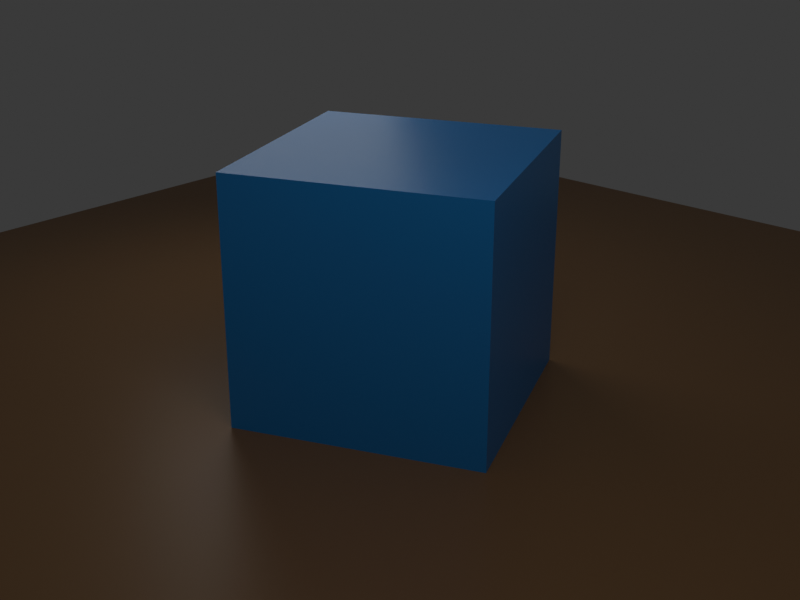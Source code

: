 # Source: scene.blend  (saved by Blender 5.1.30; exported with 4.5.12 LTS)
import bpy
from mathutils import Matrix  # noqa: F401  (used for matrix-valued properties, if any)

bpy.ops.wm.read_factory_settings(use_empty=True)
scene = bpy.context.scene
scene.name = 'Hero Cube'

# ---- materials (node trees are filled in below, after node groups)
mat_hero_blue = bpy.data.materials.new('Hero Blue')
mat_hero_blue.diffuse_color = (0.05, 0.28, 0.8, 1.0)
mat_warm_ground = bpy.data.materials.new('Warm Ground')
mat_warm_ground.diffuse_color = (0.32, 0.18, 0.08, 1.0)

# ---- material node trees
mat_hero_blue.use_nodes = True; mat_hero_blue.node_tree.nodes.clear()
_N = mat_hero_blue.node_tree.nodes; _L = mat_hero_blue.node_tree.links
n0 = _N.new('ShaderNodeBsdfPrincipled'); n0.name = 'Principled BSDF'; n0.location = (-200, 100)
n0.inputs[0].default_value = (0.05, 0.28, 0.8, 1.0)
n0.inputs[2].default_value = 0.38
n1 = _N.new('ShaderNodeOutputMaterial'); n1.name = 'Material Output'; n1.location = (200, 100)
_L.new(n0.outputs[0], n1.inputs[0])
n1.is_active_output = True
mat_warm_ground.use_nodes = True; mat_warm_ground.node_tree.nodes.clear()
_N = mat_warm_ground.node_tree.nodes; _L = mat_warm_ground.node_tree.links
n0 = _N.new('ShaderNodeBsdfPrincipled'); n0.name = 'Principled BSDF'; n0.location = (-200, 100)
n0.inputs[0].default_value = (0.32, 0.18, 0.08, 1.0)
n0.inputs[2].default_value = 0.38
n1 = _N.new('ShaderNodeOutputMaterial'); n1.name = 'Material Output'; n1.location = (200, 100)
_L.new(n0.outputs[0], n1.inputs[0])
n1.is_active_output = True

# ---- world
world_night_studio = bpy.data.worlds.new('Night Studio'); scene.world = world_night_studio
world_night_studio.use_nodes = True; world_night_studio.node_tree.nodes.clear()
_N = world_night_studio.node_tree.nodes; _L = world_night_studio.node_tree.links
n0 = _N.new('ShaderNodeBackground'); n0.name = 'Background'; n0.location = (-200, 100)
n0.inputs[0].default_value = (0.05, 0.05, 0.05, 1.0)
n1 = _N.new('ShaderNodeOutputWorld'); n1.name = 'World Output'; n1.location = (200, 100)
_L.new(n0.outputs[0], n1.inputs[0])
n1.is_active_output = True
world_night_studio.color = (0.025, 0.035, 0.055)

# ---- cameras
cam_camera = bpy.data.cameras.new('Camera')
cam_camera.lens = 52.0

# ---- lights
light_area = bpy.data.lights.new('Area', 'AREA')
light_area.energy = 42.22
light_area.shape = 'DISK'
light_area.size = 4.0
light_area.size_y = 1.0
light_area_001 = bpy.data.lights.new('Area.001', 'AREA')
light_area_001.energy = 16.89
light_area_001.size = 3.0
light_area_001.size_y = 1.0

# ---- meshes
me_cube = bpy.data.meshes.new('Cube')
me_cube.from_pydata([(-1.0, -1.0, -1.0), (-1.0, -1.0, 1.0), (-1.0, 1.0, -1.0), (-1.0, 1.0, 1.0), (1.0, -1.0, -1.0), (1.0, -1.0, 1.0), (1.0, 1.0, -1.0), (1.0, 1.0, 1.0), (-1.0, 1.0, -1.0), (-1.0, 1.0, -1.0), (-1.0, -1.0, -1.0), (-1.0, -1.0, -1.0), (-1.0, -1.0, 1.0), (-1.0, -1.0, 1.0), (-1.0, 1.0, 1.0), (-1.0, 1.0, 1.0), (1.0, 1.0, -1.0), (1.0, 1.0, -1.0), (1.0, 1.0, 1.0), (1.0, 1.0, 1.0), (1.0, -1.0, -1.0), (1.0, -1.0, -1.0), (1.0, -1.0, 1.0), (1.0, -1.0, 1.0)], [], [(10, 12, 14, 8), (9, 15, 18, 16), (17, 19, 22, 20), (21, 23, 13, 11), (2, 6, 4, 0), (7, 3, 1, 5)])
_uv = me_cube.uv_layers.new(name='UVMap')
_uv.uv.foreach_set('vector', [0.375, 0.0, 0.625, 0.0, 0.625, 0.25, 0.375, 0.25, 0.375, 0.25, 0.625, 0.25, 0.625, 0.5, 0.375, 0.5, 0.375, 0.5, 0.625, 0.5, 0.625, 0.75, 0.375, 0.75, 0.375, 0.75, 0.625, 0.75, 0.625, 1.0, 0.375, 1.0, 0.125, 0.5, 0.375, 0.5, 0.375, 0.75, 0.125, 0.75, 0.625, 0.5, 0.875, 0.5, 0.875, 0.75, 0.625, 0.75])
me_cube.materials.append(mat_hero_blue)
me_cube.update()
me_plane = bpy.data.meshes.new('Plane')
me_plane.from_pydata([(-6.0, -6.0, 0.0), (6.0, -6.0, 0.0), (-6.0, 6.0, 0.0), (6.0, 6.0, 0.0)], [], [(0, 1, 3, 2)])
_uv = me_plane.uv_layers.new(name='UVMap')
_uv.uv.foreach_set('vector', [0.0, 0.0, 1.0, 0.0, 1.0, 1.0, 0.0, 1.0])
me_plane.materials.append(mat_warm_ground)
me_plane.update()

# ---- objects
ob_hero_cube = bpy.data.objects.new('Hero Cube', me_cube)
ob_ground_plane = bpy.data.objects.new('Ground Plane', me_plane)
ob_key_light = bpy.data.objects.new('Key Light', light_area)
ob_fill_light = bpy.data.objects.new('Fill Light', light_area_001)
ob_camera = bpy.data.objects.new('Camera', cam_camera)

# ---- transforms, parenting, visibility, modifiers, constraints
ob_hero_cube.location = (0.0, 0.0, 1.0)
ob_hero_cube.rotation_euler = (0.0, 0.0, 0.3927)
ob_ground_plane.location = (0.0, 0.0, 0.0)
ob_key_light.location = (3.5, -3.0, 6.0)
ob_key_light.rotation_euler = (0.7448, 5.869e-08, 0.8622)
ob_fill_light.location = (-3.0, 1.5, 3.5)
ob_fill_light.rotation_euler = (0.9303, -5.792e-08, -2.034)
ob_camera.location = (5.6, -6.2, 4.2)
ob_camera.rotation_euler = (1.184, -6.258e-08, 0.7346)

# ---- collection membership
scene.collection.objects.link(ob_hero_cube)
scene.collection.objects.link(ob_ground_plane)
scene.collection.objects.link(ob_key_light)
scene.collection.objects.link(ob_fill_light)
scene.collection.objects.link(ob_camera)

# ---- scene / render settings (as saved in the file)
scene.camera = ob_camera
scene.frame_start = 1; scene.frame_end = 250; scene.frame_set(1)
scene.render.engine = 'BLENDER_EEVEE_NEXT'
scene.render.resolution_x = 640
scene.render.resolution_y = 480
scene.render.bake_bias = 0.0
scene.render.bake_samples = 0
scene.cycles.sampling_pattern = 'TABULATED_SOBOL'
scene.eevee.use_volume_custom_range = False
bpy.context.view_layer.update()
